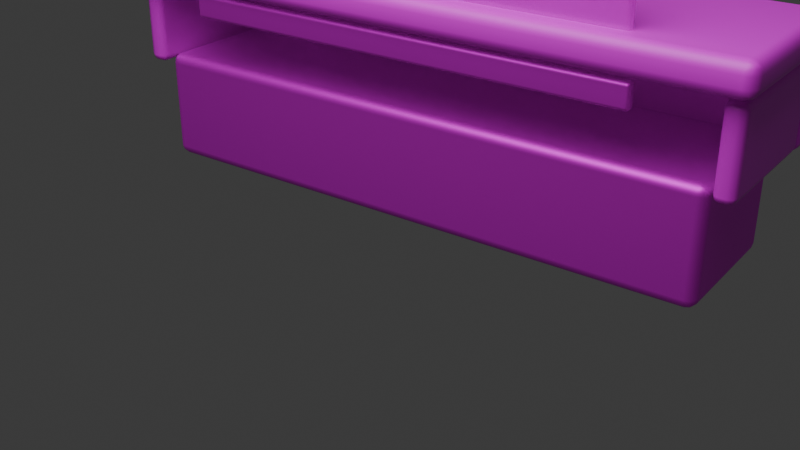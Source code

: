 # Source: hp_l4_cineclinic_reception_counter.blend  (saved by Blender 5.1.30; exported with 4.5.12 LTS)
import bpy
from mathutils import Matrix  # noqa: F401  (used for matrix-valued properties, if any)

bpy.ops.wm.read_factory_settings(use_empty=True)
scene = bpy.context.scene
scene.name = 'Scene'

# ---- collections
col_collection = bpy.data.collections.new('Collection'); scene.collection.children.link(col_collection)

# ---- images (referenced by path relative to the original .blend; pixels are not part of the script)
import os
ASSET_DIR = os.environ.get("B2B_ASSET_DIR", "")  # directory of the original .blend (textures are referenced by path, not embedded)
HERE = os.path.dirname(os.path.abspath(__file__))  # packed textures are extracted next to this script under _unpacked/

def load_image(name, relpath, width, height, colorspace="sRGB"):
    """Load a texture the original file referenced (path relative to the .blend, or extracted next to this script)."""
    p = next((c for c in (os.path.join(HERE, relpath), os.path.join(ASSET_DIR, relpath)) if relpath and os.path.exists(c)), "")
    if p:
        img = bpy.data.images.load(p, check_existing=True)
        img.name = name
    else:  # same state as the original file: an image datablock whose file is absent (Cycles renders it pink)
        img = bpy.data.images.new(name, width, height)
        img.source = "FILE"
        img.filepath = "//" + (relpath or name)
    img.colorspace_settings.name = colorspace
    return img
img_smoked_titanium_panel_png = load_image('smoked_titanium_panel.png', 'smoked_titanium_panel.png', 1024, 1024, 'sRGB')
img_ceramic_white_panel_png = load_image('ceramic_white_panel.png', 'ceramic_white_panel.png', 1024, 1024, 'sRGB')
img_frosted_medical_glass_png = load_image('frosted_medical_glass.png', 'frosted_medical_glass.png', 1024, 1024, 'sRGB')
img_cyan_status_light_strip_png = load_image('cyan_status_light_strip.png', 'cyan_status_light_strip.png', 1024, 1024, 'sRGB')
img_tiny_red_fault_light_png = load_image('tiny_red_fault_light.png', 'tiny_red_fault_light.png', 1024, 1024, 'sRGB')
img_black_glass_blank_screen_png = load_image('black_glass_blank_screen.png', 'black_glass_blank_screen.png', 1024, 1024, 'sRGB')

# ---- materials (node trees are filled in below, after node groups)
mat_smoked_titanium = bpy.data.materials.new('smoked_titanium')
mat_smoked_titanium.diffuse_color = (0.18, 0.21, 0.24, 1.0)
mat_ceramic_white = bpy.data.materials.new('ceramic_white')
mat_ceramic_white.diffuse_color = (0.88, 0.92, 0.92, 1.0)
mat_frosted_glass = bpy.data.materials.new('frosted_glass')
mat_frosted_glass.surface_render_method = 'BLENDED'
mat_frosted_glass.blend_method = 'BLEND'
mat_frosted_glass.use_raytrace_refraction = True
mat_frosted_glass.use_screen_refraction = True
mat_frosted_glass.diffuse_color = (0.62, 0.86, 0.92, 0.48)
mat_cyan_emissive = bpy.data.materials.new('cyan_emissive')
mat_cyan_emissive.diffuse_color = (0.15, 0.85, 1.0, 1.0)
mat_red_fault = bpy.data.materials.new('red_fault')
mat_red_fault.diffuse_color = (0.9, 0.12, 0.08, 1.0)
mat_black_glass_screen = bpy.data.materials.new('black_glass_screen')
mat_black_glass_screen.diffuse_color = (0.015, 0.02, 0.025, 1.0)

# ---- material node trees
mat_smoked_titanium.use_nodes = True; mat_smoked_titanium.node_tree.nodes.clear()
_N = mat_smoked_titanium.node_tree.nodes; _L = mat_smoked_titanium.node_tree.links
n0 = _N.new('ShaderNodeBsdfPrincipled'); n0.name = '原理化 BSDF'; n0.location = (-200, 100)
n0.inputs[1].default_value = 0.7
n1 = _N.new('ShaderNodeOutputMaterial'); n1.name = '材质输出'; n1.location = (200, 100)
n2 = _N.new('ShaderNodeTexImage'); n2.name = 'hp_image2_smoked_titanium'; n2.location = (0, 0)
n2.image = img_smoked_titanium_panel_png
n2.interpolation = 'Smart'
_L.new(n0.outputs[0], n1.inputs[0])
_L.new(n2.outputs[0], n0.inputs[0])
n1.is_active_output = True
mat_ceramic_white.use_nodes = True; mat_ceramic_white.node_tree.nodes.clear()
_N = mat_ceramic_white.node_tree.nodes; _L = mat_ceramic_white.node_tree.links
n0 = _N.new('ShaderNodeBsdfPrincipled'); n0.name = '原理化 BSDF'; n0.location = (-200, 100)
n0.inputs[1].default_value = 0.03
n0.inputs[2].default_value = 0.42
n1 = _N.new('ShaderNodeOutputMaterial'); n1.name = '材质输出'; n1.location = (200, 100)
n2 = _N.new('ShaderNodeTexImage'); n2.name = 'hp_image2_ceramic_white'; n2.location = (0, 0)
n2.image = img_ceramic_white_panel_png
n2.interpolation = 'Smart'
_L.new(n0.outputs[0], n1.inputs[0])
_L.new(n2.outputs[0], n0.inputs[0])
n1.is_active_output = True
mat_frosted_glass.use_nodes = True; mat_frosted_glass.node_tree.nodes.clear()
_N = mat_frosted_glass.node_tree.nodes; _L = mat_frosted_glass.node_tree.links
n0 = _N.new('ShaderNodeBsdfPrincipled'); n0.name = '原理化 BSDF'; n0.location = (-200, 100)
n0.inputs[2].default_value = 0.14
n0.inputs[4].default_value = 0.48
n1 = _N.new('ShaderNodeOutputMaterial'); n1.name = '材质输出'; n1.location = (200, 100)
n2 = _N.new('ShaderNodeTexImage'); n2.name = 'hp_image2_frosted_glass'; n2.location = (0, 0)
n2.image = img_frosted_medical_glass_png
n2.interpolation = 'Smart'
_L.new(n0.outputs[0], n1.inputs[0])
_L.new(n2.outputs[0], n0.inputs[0])
n1.is_active_output = True
mat_cyan_emissive.use_nodes = True; mat_cyan_emissive.node_tree.nodes.clear()
_N = mat_cyan_emissive.node_tree.nodes; _L = mat_cyan_emissive.node_tree.links
n0 = _N.new('ShaderNodeBsdfPrincipled'); n0.name = '原理化 BSDF'; n0.location = (-200, 100)
n0.inputs[2].default_value = 0.32
n0.inputs[28].default_value = 0.75
n1 = _N.new('ShaderNodeOutputMaterial'); n1.name = '材质输出'; n1.location = (200, 100)
n2 = _N.new('ShaderNodeTexImage'); n2.name = 'hp_image2_cyan_emissive'; n2.location = (0, 0)
n2.image = img_cyan_status_light_strip_png
n2.interpolation = 'Smart'
_L.new(n0.outputs[0], n1.inputs[0])
_L.new(n2.outputs[0], n0.inputs[0])
_L.new(n2.outputs[0], n0.inputs[27])
n1.is_active_output = True
mat_red_fault.use_nodes = True; mat_red_fault.node_tree.nodes.clear()
_N = mat_red_fault.node_tree.nodes; _L = mat_red_fault.node_tree.links
n0 = _N.new('ShaderNodeBsdfPrincipled'); n0.name = '原理化 BSDF'; n0.location = (-200, 100)
n0.inputs[2].default_value = 0.35
n0.inputs[28].default_value = 0.65
n1 = _N.new('ShaderNodeOutputMaterial'); n1.name = '材质输出'; n1.location = (200, 100)
n2 = _N.new('ShaderNodeTexImage'); n2.name = 'hp_image2_red_fault'; n2.location = (0, 0)
n2.image = img_tiny_red_fault_light_png
n2.interpolation = 'Smart'
_L.new(n0.outputs[0], n1.inputs[0])
_L.new(n2.outputs[0], n0.inputs[0])
_L.new(n2.outputs[0], n0.inputs[27])
n1.is_active_output = True
mat_black_glass_screen.use_nodes = True; mat_black_glass_screen.node_tree.nodes.clear()
_N = mat_black_glass_screen.node_tree.nodes; _L = mat_black_glass_screen.node_tree.links
n0 = _N.new('ShaderNodeBsdfPrincipled'); n0.name = '原理化 BSDF'; n0.location = (-200, 100)
n0.inputs[1].default_value = 0.18
n0.inputs[2].default_value = 0.16
n1 = _N.new('ShaderNodeOutputMaterial'); n1.name = '材质输出'; n1.location = (200, 100)
n2 = _N.new('ShaderNodeTexImage'); n2.name = 'hp_image2_black_glass_screen'; n2.location = (0, 0)
n2.image = img_black_glass_blank_screen_png
n2.interpolation = 'Smart'
_L.new(n0.outputs[0], n1.inputs[0])
_L.new(n2.outputs[0], n0.inputs[0])
n1.is_active_output = True

# ---- world
world_world = bpy.data.worlds.new('World'); scene.world = world_world
world_world.use_nodes = True; world_world.node_tree.nodes.clear()
_N = world_world.node_tree.nodes; _L = world_world.node_tree.links
n0 = _N.new('ShaderNodeOutputWorld'); n0.name = 'World Output'; n0.location = (200, 100)
n1 = _N.new('ShaderNodeBackground'); n1.name = 'Background'; n1.location = (-200, 100)
n1.inputs[0].default_value = (0.05088, 0.05088, 0.05088, 1.0)
_L.new(n1.outputs[0], n0.inputs[0])
n0.is_active_output = True
world_world.color = (0.05088, 0.05088, 0.05088)
world_world.sun_shadow_jitter_overblur = 0.0

# ---- cameras
cam_001 = bpy.data.cameras.new('摄像机.001')

# ---- lights
light_001 = bpy.data.lights.new('面光.001', 'AREA')
light_001.energy = 280.0
light_001.size = 5.0
light_001.size_y = 1.0

# ---- meshes
me_smoked_recess_base_mesh = bpy.data.meshes.new('smoked_recess_base_mesh')
me_smoked_recess_base_mesh.from_pydata([(-1.475, -0.36, -0.28), (-1.475, -0.36, 0.28), (-1.475, 0.36, -0.28), (-1.475, 0.36, 0.28), (1.475, -0.36, -0.28), (1.475, -0.36, 0.28), (1.475, 0.36, -0.28), (1.475, 0.36, 0.28)], [], [(0, 1, 3, 2), (2, 3, 7, 6), (6, 7, 5, 4), (4, 5, 1, 0), (2, 6, 4, 0), (7, 3, 1, 5)])
me_smoked_recess_base_mesh.polygons.foreach_set('use_smooth', [True] * 6)
_uv = me_smoked_recess_base_mesh.uv_layers.new(name='UV贴图')
_uv.uv.foreach_set('vector', [0.9962, 0.2259, 0.8235, 0.2259, 0.8235, 0.003751, 0.9962, 0.003751, 0.6357, 0.9138, 0.463, 0.9138, 0.463, 0.003751, 0.6357, 0.003751, 0.9962, 0.4555, 0.8235, 0.4555, 0.8235, 0.2334, 0.9962, 0.2334, 0.816, 0.9138, 0.6432, 0.9138, 0.6432, 0.003751, 0.816, 0.003751, 0.2259, 0.003751, 0.2259, 0.9138, 0.003751, 0.9138, 0.003751, 0.003751, 0.4555, 0.003751, 0.4555, 0.9138, 0.2334, 0.9138, 0.2334, 0.003751])
me_smoked_recess_base_mesh.materials.append(mat_smoked_titanium)
me_smoked_recess_base_mesh.update()
me_white_front_slab_mesh = bpy.data.meshes.new('white_front_slab_mesh')
me_white_front_slab_mesh.from_pydata([(-1.59, -0.06, -0.26), (-1.59, -0.06, 0.26), (-1.59, 0.06, -0.26), (-1.59, 0.06, 0.26), (1.59, -0.06, -0.26), (1.59, -0.06, 0.26), (1.59, 0.06, -0.26), (1.59, 0.06, 0.26)], [], [(0, 1, 3, 2), (2, 3, 7, 6), (6, 7, 5, 4), (4, 5, 1, 0), (2, 6, 4, 0), (7, 3, 1, 5)])
me_white_front_slab_mesh.polygons.foreach_set('use_smooth', [True] * 6)
_uv = me_white_front_slab_mesh.uv_layers.new(name='UV贴图')
_uv.uv.foreach_set('vector', [0.4224, 0.1652, 0.4224, 0.002426, 0.46, 0.002426, 0.46, 0.1652, 0.1652, 0.9976, 0.002426, 0.9976, 0.002426, 0.002426, 0.1652, 0.002426, 0.4224, 0.3327, 0.4224, 0.17, 0.46, 0.17, 0.46, 0.3327, 0.3327, 0.9976, 0.17, 0.9976, 0.17, 0.002426, 0.3327, 0.002426, 0.3751, 0.002426, 0.3751, 0.9976, 0.3376, 0.9976, 0.3376, 0.002426, 0.4175, 0.002426, 0.4175, 0.9976, 0.38, 0.9976, 0.38, 0.002426])
me_white_front_slab_mesh.materials.append(mat_ceramic_white)
me_white_front_slab_mesh.update()
me_floating_top_counter_mesh = bpy.data.meshes.new('floating_top_counter_mesh')
me_floating_top_counter_mesh.from_pydata([(-1.64, -0.46, -0.08), (-1.64, -0.46, 0.08), (-1.64, 0.46, -0.08), (-1.64, 0.46, 0.08), (1.64, -0.46, -0.08), (1.64, -0.46, 0.08), (1.64, 0.46, -0.08), (1.64, 0.46, 0.08)], [], [(0, 1, 3, 2), (2, 3, 7, 6), (6, 7, 5, 4), (4, 5, 1, 0), (2, 6, 4, 0), (7, 3, 1, 5)])
me_floating_top_counter_mesh.polygons.foreach_set('use_smooth', [True] * 6)
_uv = me_floating_top_counter_mesh.uv_layers.new(name='UV贴图')
_uv.uv.foreach_set('vector', [0.7309, 0.2819, 0.6824, 0.2819, 0.6824, 0.003103, 0.7309, 0.003103, 0.6215, 0.9969, 0.573, 0.9969, 0.573, 0.003103, 0.6215, 0.003103, 0.7309, 0.5668, 0.6824, 0.5668, 0.6824, 0.2881, 0.7309, 0.2881, 0.6762, 0.9969, 0.6277, 0.9969, 0.6277, 0.003103, 0.6762, 0.003103, 0.2819, 0.003103, 0.2819, 0.9969, 0.003103, 0.9969, 0.003103, 0.003103, 0.5668, 0.003103, 0.5668, 0.9969, 0.2881, 0.9969, 0.2881, 0.003103])
me_floating_top_counter_mesh.materials.append(mat_ceramic_white)
me_floating_top_counter_mesh.update()
me_frosted_privacy_screen_mesh = bpy.data.meshes.new('frosted_privacy_screen_mesh')
me_frosted_privacy_screen_mesh.from_pydata([(-1.1, -0.025, -0.29), (-1.1, -0.025, 0.29), (-1.1, 0.025, -0.29), (-1.1, 0.025, 0.29), (1.1, -0.025, -0.29), (1.1, -0.025, 0.29), (1.1, 0.025, -0.29), (1.1, 0.025, 0.29)], [], [(0, 1, 3, 2), (2, 3, 7, 6), (6, 7, 5, 4), (4, 5, 1, 0), (2, 6, 4, 0), (7, 3, 1, 5)])
me_frosted_privacy_screen_mesh.polygons.foreach_set('use_smooth', [True] * 6)
_uv = me_frosted_privacy_screen_mesh.uv_layers.new(name='UV贴图')
_uv.uv.foreach_set('vector', [0.5936, 0.2649, 0.5936, 0.002656, 0.6162, 0.002656, 0.6162, 0.2649, 0.2649, 0.9973, 0.002656, 0.9973, 0.002656, 0.002656, 0.2649, 0.002656, 0.5936, 0.5324, 0.5936, 0.2702, 0.6162, 0.2702, 0.6162, 0.5324, 0.5324, 0.9973, 0.2702, 0.9973, 0.2702, 0.002656, 0.5324, 0.002656, 0.5604, 0.002656, 0.5604, 0.9973, 0.5378, 0.9973, 0.5378, 0.002656, 0.5883, 0.002656, 0.5883, 0.9973, 0.5657, 0.9973, 0.5657, 0.002656])
me_frosted_privacy_screen_mesh.materials.append(mat_frosted_glass)
me_frosted_privacy_screen_mesh.update()
me_cyan_triage_rule_mesh = bpy.data.meshes.new('cyan_triage_rule_mesh')
me_cyan_triage_rule_mesh.from_pydata([(-0.9, -0.013, -0.0175), (-0.9, -0.013, 0.0175), (-0.9, 0.013, -0.0175), (-0.9, 0.013, 0.0175), (0.9, -0.013, -0.0175), (0.9, -0.013, 0.0175), (0.9, 0.013, -0.0175), (0.9, 0.013, 0.0175)], [], [(0, 1, 3, 2), (2, 3, 7, 6), (6, 7, 5, 4), (4, 5, 1, 0), (2, 6, 4, 0), (7, 3, 1, 5)])
me_cyan_triage_rule_mesh.polygons.foreach_set('use_smooth', [True] * 6)
_uv = me_cyan_triage_rule_mesh.uv_layers.new(name='UV贴图')
_uv.uv.foreach_set('vector', [0.07658, 0.0204, 0.07658, 0.000993, 0.091, 0.000993, 0.091, 0.0204, 0.0204, 0.999, 0.000993, 0.999, 0.0009931, 0.000993, 0.0204, 0.000993, 0.07658, 0.04179, 0.07658, 0.02238, 0.091, 0.02238, 0.091, 0.04179, 0.04179, 0.999, 0.02238, 0.999, 0.02239, 0.000993, 0.04179, 0.000993, 0.05819, 0.000993, 0.05819, 0.999, 0.04378, 0.999, 0.04378, 0.000993, 0.07459, 0.000993, 0.07459, 0.999, 0.06018, 0.999, 0.06018, 0.000993])
me_cyan_triage_rule_mesh.materials.append(mat_cyan_emissive)
me_cyan_triage_rule_mesh.update()
me_red_fault_tick_mesh = bpy.data.meshes.new('red_fault_tick_mesh')
me_red_fault_tick_mesh.from_pydata([(-0.065, -0.013, -0.025), (-0.065, -0.013, 0.025), (-0.065, 0.013, -0.025), (-0.065, 0.013, 0.025), (0.065, -0.013, -0.025), (0.065, -0.013, 0.025), (0.065, 0.013, -0.025), (0.065, 0.013, 0.025)], [], [(0, 1, 3, 2), (2, 3, 7, 6), (6, 7, 5, 4), (4, 5, 1, 0), (2, 6, 4, 0), (7, 3, 1, 5)])
me_red_fault_tick_mesh.polygons.foreach_set('use_smooth', [True] * 6)
_uv = me_red_fault_tick_mesh.uv_layers.new(name='UV贴图')
_uv.uv.foreach_set('vector', [0.003448, 0.9966, 0.003448, 0.7226, 0.1459, 0.7226, 0.1459, 0.9966, 0.2774, 0.7157, 0.003448, 0.7157, 0.003448, 0.003448, 0.2774, 0.003448, 0.1528, 0.9966, 0.1528, 0.7226, 0.2952, 0.7226, 0.2952, 0.9966, 0.5582, 0.7157, 0.2843, 0.7157, 0.2843, 0.003448, 0.5582, 0.003448, 0.7076, 0.003448, 0.7076, 0.7157, 0.5651, 0.7157, 0.5651, 0.003448, 0.8569, 0.003448, 0.8569, 0.7157, 0.7145, 0.7157, 0.7145, 0.003448])
me_red_fault_tick_mesh.materials.append(mat_red_fault)
me_red_fault_tick_mesh.update()
me_front_black_glass_inset_mesh = bpy.data.meshes.new('front_black_glass_inset_mesh')
me_front_black_glass_inset_mesh.from_pydata([(-0.43, -0.012, -0.14), (-0.43, -0.012, 0.14), (-0.43, 0.012, -0.14), (-0.43, 0.012, 0.14), (0.43, -0.012, -0.14), (0.43, -0.012, 0.14), (0.43, 0.012, -0.14), (0.43, 0.012, 0.14)], [], [(0, 1, 3, 2), (2, 3, 7, 6), (6, 7, 5, 4), (4, 5, 1, 0), (2, 6, 4, 0), (7, 3, 1, 5)])
me_front_black_glass_inset_mesh.polygons.foreach_set('use_smooth', [True] * 6)
_uv = me_front_black_glass_inset_mesh.uv_layers.new(name='UV贴图')
_uv.uv.foreach_set('vector', [0.7296, 0.3266, 0.7296, 0.002981, 0.7573, 0.002981, 0.7573, 0.3266, 0.3266, 0.997, 0.002981, 0.997, 0.002981, 0.002981, 0.3266, 0.002981, 0.7296, 0.6562, 0.7296, 0.3326, 0.7573, 0.3326, 0.7573, 0.6562, 0.6562, 0.997, 0.3326, 0.997, 0.3326, 0.002981, 0.6562, 0.002981, 0.6899, 0.002981, 0.6899, 0.997, 0.6622, 0.997, 0.6622, 0.002981, 0.7236, 0.002981, 0.7236, 0.997, 0.6959, 0.997, 0.6959, 0.002981])
me_front_black_glass_inset_mesh.materials.append(mat_black_glass_screen)
me_front_black_glass_inset_mesh.update()
me_front_left_panel_seam_mesh = bpy.data.meshes.new('front_left_panel_seam_mesh')
me_front_left_panel_seam_mesh.from_pydata([(-0.009, -0.007, -0.19), (-0.009, -0.007, 0.19), (-0.009, 0.007, -0.19), (-0.009, 0.007, 0.19), (0.009, -0.007, -0.19), (0.009, -0.007, 0.19), (0.009, 0.007, -0.19), (0.009, 0.007, 0.19)], [], [(0, 1, 3, 2), (2, 3, 7, 6), (6, 7, 5, 4), (4, 5, 1, 0), (2, 6, 4, 0), (7, 3, 1, 5)])
me_front_left_panel_seam_mesh.polygons.foreach_set('use_smooth', [True] * 6)
_uv = me_front_left_panel_seam_mesh.uv_layers.new(name='UV贴图')
_uv.uv.foreach_set('vector', [0.1025, 0.9984, 0.1025, 0.00162, 0.1393, 0.00162, 0.1393, 0.9984, 0.00162, 0.9984, 0.00162, 0.00162, 0.04883, 0.00162, 0.04883, 0.9984, 0.1425, 0.9984, 0.1425, 0.00162, 0.1792, 0.00162, 0.1792, 0.9984, 0.05207, 0.9984, 0.05207, 0.00162, 0.09929, 0.00162, 0.09929, 0.9984, 0.2192, 0.00162, 0.2192, 0.04883, 0.1825, 0.04883, 0.1825, 0.00162, 0.2192, 0.05207, 0.2192, 0.09929, 0.1825, 0.09929, 0.1825, 0.05207])
me_front_left_panel_seam_mesh.materials.append(mat_smoked_titanium)
me_front_left_panel_seam_mesh.update()
me_front_right_panel_seam_mesh = bpy.data.meshes.new('front_right_panel_seam_mesh')
me_front_right_panel_seam_mesh.from_pydata([(-0.009, -0.007, -0.19), (-0.009, -0.007, 0.19), (-0.009, 0.007, -0.19), (-0.009, 0.007, 0.19), (0.009, -0.007, -0.19), (0.009, -0.007, 0.19), (0.009, 0.007, -0.19), (0.009, 0.007, 0.19)], [], [(0, 1, 3, 2), (2, 3, 7, 6), (6, 7, 5, 4), (4, 5, 1, 0), (2, 6, 4, 0), (7, 3, 1, 5)])
me_front_right_panel_seam_mesh.polygons.foreach_set('use_smooth', [True] * 6)
_uv = me_front_right_panel_seam_mesh.uv_layers.new(name='UV贴图')
_uv.uv.foreach_set('vector', [0.1025, 0.9984, 0.1025, 0.00162, 0.1393, 0.00162, 0.1393, 0.9984, 0.00162, 0.9984, 0.00162, 0.00162, 0.04883, 0.00162, 0.04883, 0.9984, 0.1425, 0.9984, 0.1425, 0.00162, 0.1792, 0.00162, 0.1792, 0.9984, 0.05207, 0.9984, 0.05207, 0.00162, 0.09929, 0.00162, 0.09929, 0.9984, 0.2192, 0.00162, 0.2192, 0.04883, 0.1825, 0.04883, 0.1825, 0.00162, 0.2192, 0.05207, 0.2192, 0.09929, 0.1825, 0.09929, 0.1825, 0.05207])
me_front_right_panel_seam_mesh.materials.append(mat_smoked_titanium)
me_front_right_panel_seam_mesh.update()
me_under_counter_cyan_wash_mesh = bpy.data.meshes.new('under_counter_cyan_wash_mesh')
me_under_counter_cyan_wash_mesh.from_pydata([(-0.36, -0.009, -0.013), (-0.36, -0.009, 0.013), (-0.36, 0.009, -0.013), (-0.36, 0.009, 0.013), (0.36, -0.009, -0.013), (0.36, -0.009, 0.013), (0.36, 0.009, -0.013), (0.36, 0.009, 0.013)], [], [(0, 1, 3, 2), (2, 3, 7, 6), (6, 7, 5, 4), (4, 5, 1, 0), (2, 6, 4, 0), (7, 3, 1, 5)])
me_under_counter_cyan_wash_mesh.polygons.foreach_set('use_smooth', [True] * 6)
_uv = me_under_counter_cyan_wash_mesh.uv_layers.new(name='UV贴图')
_uv.uv.foreach_set('vector', [0.1341, 0.03737, 0.1341, 0.001358, 0.159, 0.001358, 0.159, 0.03737, 0.03737, 0.9986, 0.001358, 0.9986, 0.001358, 0.001358, 0.03737, 0.001358, 0.1341, 0.0761, 0.1341, 0.04009, 0.159, 0.04009, 0.159, 0.0761, 0.0761, 0.9986, 0.04009, 0.9986, 0.04009, 0.001358, 0.0761, 0.001358, 0.1037, 0.001358, 0.1037, 0.9986, 0.07882, 0.9986, 0.07882, 0.001358, 0.1314, 0.001358, 0.1314, 0.9986, 0.1065, 0.9986, 0.1065, 0.001358])
me_under_counter_cyan_wash_mesh.materials.append(mat_cyan_emissive)
me_under_counter_cyan_wash_mesh.update()
me_left_return_cheek_mesh = bpy.data.meshes.new('left_return_cheek_mesh')
me_left_return_cheek_mesh.from_pydata([(-0.05, -0.36, -0.21), (-0.05, -0.36, 0.21), (-0.05, 0.36, -0.21), (-0.05, 0.36, 0.21), (0.05, -0.36, -0.21), (0.05, -0.36, 0.21), (0.05, 0.36, -0.21), (0.05, 0.36, 0.21)], [], [(0, 1, 3, 2), (2, 3, 7, 6), (6, 7, 5, 4), (4, 5, 1, 0), (2, 6, 4, 0), (7, 3, 1, 5)])
me_left_return_cheek_mesh.polygons.foreach_set('use_smooth', [True] * 6)
_uv = me_left_return_cheek_mesh.uv_layers.new(name='UV贴图')
_uv.uv.foreach_set('vector', [0.3669, 0.6267, 0.00319, 0.6267, 0.00319, 0.00319, 0.3669, 0.00319, 0.00319, 0.9968, 0.00319, 0.6331, 0.08979, 0.6331, 0.08979, 0.9968, 0.737, 0.6267, 0.3733, 0.6267, 0.3733, 0.00319, 0.737, 0.00319, 0.09617, 0.9968, 0.09617, 0.6331, 0.1828, 0.6331, 0.1828, 0.9968, 0.83, 0.6267, 0.7434, 0.6267, 0.7434, 0.00319, 0.83, 0.00319, 0.923, 0.6267, 0.8364, 0.6267, 0.8364, 0.00319, 0.923, 0.00319])
me_left_return_cheek_mesh.materials.append(mat_ceramic_white)
me_left_return_cheek_mesh.update()
me_right_return_cheek_mesh = bpy.data.meshes.new('right_return_cheek_mesh')
me_right_return_cheek_mesh.from_pydata([(-0.05, -0.36, -0.21), (-0.05, -0.36, 0.21), (-0.05, 0.36, -0.21), (-0.05, 0.36, 0.21), (0.05, -0.36, -0.21), (0.05, -0.36, 0.21), (0.05, 0.36, -0.21), (0.05, 0.36, 0.21)], [], [(0, 1, 3, 2), (2, 3, 7, 6), (6, 7, 5, 4), (4, 5, 1, 0), (2, 6, 4, 0), (7, 3, 1, 5)])
me_right_return_cheek_mesh.polygons.foreach_set('use_smooth', [True] * 6)
_uv = me_right_return_cheek_mesh.uv_layers.new(name='UV贴图')
_uv.uv.foreach_set('vector', [0.3669, 0.6267, 0.00319, 0.6267, 0.00319, 0.00319, 0.3669, 0.00319, 0.00319, 0.9968, 0.00319, 0.6331, 0.08979, 0.6331, 0.08979, 0.9968, 0.737, 0.6267, 0.3733, 0.6267, 0.3733, 0.00319, 0.737, 0.00319, 0.09617, 0.9968, 0.09617, 0.6331, 0.1828, 0.6331, 0.1828, 0.9968, 0.83, 0.6267, 0.7434, 0.6267, 0.7434, 0.00319, 0.83, 0.00319, 0.923, 0.6267, 0.8364, 0.6267, 0.8364, 0.00319, 0.923, 0.00319])
me_right_return_cheek_mesh.materials.append(mat_ceramic_white)
me_right_return_cheek_mesh.update()
me_rear_service_shelf_shadow_mesh = bpy.data.meshes.new('rear_service_shelf_shadow_mesh')
me_rear_service_shelf_shadow_mesh.from_pydata([(-1.15, -0.0275, -0.06), (-1.15, -0.0275, 0.06), (-1.15, 0.0275, -0.06), (-1.15, 0.0275, 0.06), (1.15, -0.0275, -0.06), (1.15, -0.0275, 0.06), (1.15, 0.0275, -0.06), (1.15, 0.0275, 0.06)], [], [(0, 1, 3, 2), (2, 3, 7, 6), (6, 7, 5, 4), (4, 5, 1, 0), (2, 6, 4, 0), (7, 3, 1, 5)])
me_rear_service_shelf_shadow_mesh.polygons.foreach_set('use_smooth', [True] * 6)
_uv = me_rear_service_shelf_shadow_mesh.uv_layers.new(name='UV贴图')
_uv.uv.foreach_set('vector', [0.1652, 0.05352, 0.1652, 0.001502, 0.1891, 0.001502, 0.1891, 0.05352, 0.05352, 0.9985, 0.001502, 0.9985, 0.001502, 0.001502, 0.05352, 0.001502, 0.1652, 0.1085, 0.1652, 0.05652, 0.1891, 0.05652, 0.1891, 0.1085, 0.1085, 0.9985, 0.05652, 0.9985, 0.05652, 0.001502, 0.1085, 0.001502, 0.1354, 0.001502, 0.1354, 0.9985, 0.1115, 0.9985, 0.1115, 0.001502, 0.1622, 0.001502, 0.1622, 0.9985, 0.1384, 0.9985, 0.1384, 0.001502])
me_rear_service_shelf_shadow_mesh.materials.append(mat_smoked_titanium)
me_rear_service_shelf_shadow_mesh.update()

# ---- objects
ob_hp_l4_cineclinic_reception_counter = bpy.data.objects.new('hp_l4_cineclinic_reception_counter', None)
ob_smoked_recess_base = bpy.data.objects.new('smoked_recess_base', me_smoked_recess_base_mesh)
ob_white_front_slab = bpy.data.objects.new('white_front_slab', me_white_front_slab_mesh)
ob_floating_top_counter = bpy.data.objects.new('floating_top_counter', me_floating_top_counter_mesh)
ob_frosted_privacy_screen = bpy.data.objects.new('frosted_privacy_screen', me_frosted_privacy_screen_mesh)
ob_cyan_triage_rule = bpy.data.objects.new('cyan_triage_rule', me_cyan_triage_rule_mesh)
ob_red_fault_tick = bpy.data.objects.new('red_fault_tick', me_red_fault_tick_mesh)
ob_front_black_glass_inset = bpy.data.objects.new('front_black_glass_inset', me_front_black_glass_inset_mesh)
ob_front_left_panel_seam = bpy.data.objects.new('front_left_panel_seam', me_front_left_panel_seam_mesh)
ob_front_right_panel_seam = bpy.data.objects.new('front_right_panel_seam', me_front_right_panel_seam_mesh)
ob_under_counter_cyan_wash = bpy.data.objects.new('under_counter_cyan_wash', me_under_counter_cyan_wash_mesh)
ob_left_return_cheek = bpy.data.objects.new('left_return_cheek', me_left_return_cheek_mesh)
ob_right_return_cheek = bpy.data.objects.new('right_return_cheek', me_right_return_cheek_mesh)
ob_rear_service_shelf_shadow = bpy.data.objects.new('rear_service_shelf_shadow', me_rear_service_shelf_shadow_mesh)
ob_hp_l4_cineclinic_reception_counter_qa_area_light = bpy.data.objects.new('hp_l4_cineclinic_reception_counter_qa_area_light', light_001)
ob_x = bpy.data.objects.new('摄像机', cam_001)

# ---- transforms, parenting, visibility, modifiers, constraints
ob_hp_l4_cineclinic_reception_counter.location = (0.0, 0.0, 0.0)
ob_smoked_recess_base.parent = ob_hp_l4_cineclinic_reception_counter
ob_smoked_recess_base.location = (0.0, 0.0, 0.28)
_m = ob_smoked_recess_base.modifiers.new('hp_visible_edge_bevel', 'BEVEL')
_m.width = 0.05
_m.width_pct = 0.05
_m.segments = 3
_m = ob_smoked_recess_base.modifiers.new('hp_weighted_normals', 'WEIGHTED_NORMAL')
ob_white_front_slab.parent = ob_hp_l4_cineclinic_reception_counter
ob_white_front_slab.location = (0.0, 0.38, 0.76)
_m = ob_white_front_slab.modifiers.new('hp_visible_edge_bevel', 'BEVEL')
_m.width = 0.04
_m.width_pct = 0.04
_m.segments = 3
_m = ob_white_front_slab.modifiers.new('hp_weighted_normals', 'WEIGHTED_NORMAL')
ob_floating_top_counter.parent = ob_hp_l4_cineclinic_reception_counter
ob_floating_top_counter.location = (0.0, -0.03, 1.04)
_m = ob_floating_top_counter.modifiers.new('hp_visible_edge_bevel', 'BEVEL')
_m.width = 0.055
_m.width_pct = 0.055
_m.segments = 3
_m = ob_floating_top_counter.modifiers.new('hp_weighted_normals', 'WEIGHTED_NORMAL')
ob_frosted_privacy_screen.parent = ob_hp_l4_cineclinic_reception_counter
ob_frosted_privacy_screen.location = (0.0, -0.36, 1.38)
_m = ob_frosted_privacy_screen.modifiers.new('hp_visible_edge_bevel', 'BEVEL')
_m.width = 0.02
_m.width_pct = 0.02
_m.segments = 2
_m = ob_frosted_privacy_screen.modifiers.new('hp_weighted_normals', 'WEIGHTED_NORMAL')
ob_cyan_triage_rule.parent = ob_hp_l4_cineclinic_reception_counter
ob_cyan_triage_rule.location = (0.3, 0.455, 0.99)
_m = ob_cyan_triage_rule.modifiers.new('hp_visible_edge_bevel', 'BEVEL')
_m.width = 0.005
_m.width_pct = 0.005
_m.segments = 2
_m = ob_cyan_triage_rule.modifiers.new('hp_weighted_normals', 'WEIGHTED_NORMAL')
ob_red_fault_tick.parent = ob_hp_l4_cineclinic_reception_counter
ob_red_fault_tick.location = (1.36, 0.457, 0.7)
_m = ob_red_fault_tick.modifiers.new('hp_visible_edge_bevel', 'BEVEL')
_m.width = 0.004
_m.width_pct = 0.004
_m.segments = 2
_m = ob_red_fault_tick.modifiers.new('hp_weighted_normals', 'WEIGHTED_NORMAL')
ob_front_black_glass_inset.parent = ob_hp_l4_cineclinic_reception_counter
ob_front_black_glass_inset.location = (-0.74, 0.457, 0.74)
_m = ob_front_black_glass_inset.modifiers.new('hp_visible_edge_bevel', 'BEVEL')
_m.width = 0.012
_m.width_pct = 0.012
_m.segments = 2
_m = ob_front_black_glass_inset.modifiers.new('hp_weighted_normals', 'WEIGHTED_NORMAL')
ob_front_left_panel_seam.parent = ob_hp_l4_cineclinic_reception_counter
ob_front_left_panel_seam.location = (-1.48, 0.466, 0.78)
_m = ob_front_left_panel_seam.modifiers.new('hp_visible_edge_bevel', 'BEVEL')
_m.width = 0.002
_m.width_pct = 0.002
_m.segments = 2
_m = ob_front_left_panel_seam.modifiers.new('hp_weighted_normals', 'WEIGHTED_NORMAL')
ob_front_right_panel_seam.parent = ob_hp_l4_cineclinic_reception_counter
ob_front_right_panel_seam.location = (1.48, 0.466, 0.78)
_m = ob_front_right_panel_seam.modifiers.new('hp_visible_edge_bevel', 'BEVEL')
_m.width = 0.002
_m.width_pct = 0.002
_m.segments = 2
_m = ob_front_right_panel_seam.modifiers.new('hp_weighted_normals', 'WEIGHTED_NORMAL')
ob_under_counter_cyan_wash.parent = ob_hp_l4_cineclinic_reception_counter
ob_under_counter_cyan_wash.location = (-0.7, 0.335, 0.96)
_m = ob_under_counter_cyan_wash.modifiers.new('hp_visible_edge_bevel', 'BEVEL')
_m.width = 0.003
_m.width_pct = 0.003
_m.segments = 2
_m = ob_under_counter_cyan_wash.modifiers.new('hp_weighted_normals', 'WEIGHTED_NORMAL')
ob_left_return_cheek.parent = ob_hp_l4_cineclinic_reception_counter
ob_left_return_cheek.location = (-1.54, -0.03, 0.72)
_m = ob_left_return_cheek.modifiers.new('hp_visible_edge_bevel', 'BEVEL')
_m.width = 0.035
_m.width_pct = 0.035
_m.segments = 2
_m = ob_left_return_cheek.modifiers.new('hp_weighted_normals', 'WEIGHTED_NORMAL')
ob_right_return_cheek.parent = ob_hp_l4_cineclinic_reception_counter
ob_right_return_cheek.location = (1.54, -0.03, 0.72)
_m = ob_right_return_cheek.modifiers.new('hp_visible_edge_bevel', 'BEVEL')
_m.width = 0.035
_m.width_pct = 0.035
_m.segments = 2
_m = ob_right_return_cheek.modifiers.new('hp_weighted_normals', 'WEIGHTED_NORMAL')
ob_rear_service_shelf_shadow.parent = ob_hp_l4_cineclinic_reception_counter
ob_rear_service_shelf_shadow.location = (0.0, -0.42, 0.88)
_m = ob_rear_service_shelf_shadow.modifiers.new('hp_visible_edge_bevel', 'BEVEL')
_m.width = 0.018
_m.width_pct = 0.018
_m.segments = 2
_m = ob_rear_service_shelf_shadow.modifiers.new('hp_weighted_normals', 'WEIGHTED_NORMAL')
ob_hp_l4_cineclinic_reception_counter_qa_area_light.location = (0.0, -3.2, 4.5)
ob_x.location = (2.8, -4.2, 2.3)
ob_x.rotation_euler = (1.117, 0.0, 0.6283)

# ---- collection membership
col_collection.objects.link(ob_hp_l4_cineclinic_reception_counter)
col_collection.objects.link(ob_smoked_recess_base)
col_collection.objects.link(ob_white_front_slab)
col_collection.objects.link(ob_floating_top_counter)
col_collection.objects.link(ob_frosted_privacy_screen)
col_collection.objects.link(ob_cyan_triage_rule)
col_collection.objects.link(ob_red_fault_tick)
col_collection.objects.link(ob_front_black_glass_inset)
col_collection.objects.link(ob_front_left_panel_seam)
col_collection.objects.link(ob_front_right_panel_seam)
col_collection.objects.link(ob_under_counter_cyan_wash)
col_collection.objects.link(ob_left_return_cheek)
col_collection.objects.link(ob_right_return_cheek)
col_collection.objects.link(ob_rear_service_shelf_shadow)
col_collection.objects.link(ob_hp_l4_cineclinic_reception_counter_qa_area_light)
col_collection.objects.link(ob_x)

# ---- scene / render settings (as saved in the file)
scene.camera = ob_x
scene.frame_start = 1; scene.frame_end = 250; scene.frame_set(1)
scene.render.engine = 'BLENDER_EEVEE_NEXT'
scene.render.bake_bias = 0.0
scene.render.bake_samples = 0
scene.cycles.sampling_pattern = 'TABULATED_SOBOL'
scene.eevee.use_volume_custom_range = False
bpy.context.view_layer.update()
